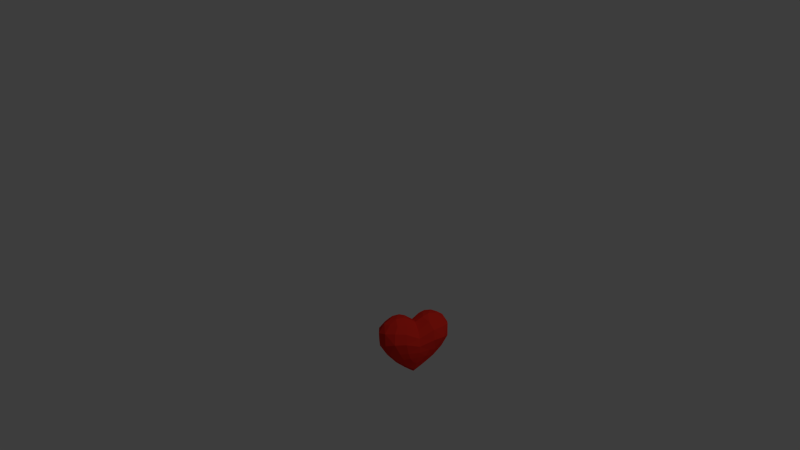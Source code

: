 # Source: heart3.blend  (saved by Blender 2.79.0; exported with 4.5.12 LTS)
import bpy
from mathutils import Matrix  # noqa: F401  (used for matrix-valued properties, if any)

bpy.ops.wm.read_factory_settings(use_empty=True)
scene = bpy.context.scene
scene.name = 'Scene'

# ---- collections
col_collection_1 = bpy.data.collections.new('Collection 1'); scene.collection.children.link(col_collection_1)

# ---- materials (node trees are filled in below, after node groups)
mat_heart = bpy.data.materials.new('Heart')
mat_heart.alpha_threshold = 0.0
mat_heart.use_transparent_shadow = False
mat_heart.diffuse_color = (0.8, 0.02655, 0.01561, 1.0)
mat_heart.roughness = 0.5

# ---- material node trees

# ---- world
world_world = bpy.data.worlds.new('World'); scene.world = world_world
world_world.color = (0.04696, 0.04696, 0.04696)
world_world.use_sun_shadow = False
world_world.sun_shadow_jitter_overblur = 0.0
world_world.cycles.sampling_method = 'NONE'
world_world.cycles.sample_map_resolution = 256

# ---- cameras
cam_camera = bpy.data.cameras.new('Camera')
cam_camera.clip_end = 100.0
cam_camera.lens = 35.0
cam_camera.sensor_width = 32.0
cam_camera.sensor_height = 18.0
cam_camera.ortho_scale = 7.314
cam_camera.dof.focus_distance = 0.0
cam_camera.dof.aperture_fstop = 128.0

# ---- lights
light_lamp = bpy.data.lights.new('Lamp', 'POINT')
light_lamp.transmission_factor = 0.0
light_lamp.cutoff_distance = 30.0
light_lamp.energy = 100.0
light_lamp.shadow_buffer_clip_start = 1.001
light_lamp.shadow_soft_size = 0.1
light_lamp.shadow_maximum_resolution = 0.006
light_lamp.use_absolute_resolution = True
light_lamp.cycles.use_multiple_importance_sampling = False

# ---- meshes
me_sphere = bpy.data.meshes.new('Sphere')
me_sphere.from_pydata([(0.0, 0.0, 1.436), (0.6522, 0.0, 1.565), (0.7994, 0.0, 1.469), (0.945, 0.0, 1.238), (0.9203, 0.0, 0.8974), (0.7265, 0.0, 0.6001), (0.1916, -0.1255, 1.548), (0.3012, -0.31, 1.455), (0.3714, -0.4307, 1.276), (0.3802, -0.4459, 0.9977), (0.292, -0.3625, 0.7112), (0.0, -0.1032, 1.423), (0.0, -0.296, 1.257), (0.0, -0.3958, 1.082), (0.0, -0.4207, 0.8733), (0.0, -0.3809, 0.6862), (0.2522, 0.0, 1.591), (0.434, 0.0, 1.622), (0.5291, -0.1144, 1.592), (0.347, -0.1191, 1.605), (0.5515, -0.2722, 1.475), (0.7158, -0.1504, 1.465), (0.6495, -0.3621, 1.304), (0.8594, -0.2055, 1.281), (0.6733, -0.4006, 1.021), (0.8545, -0.2166, 0.9526), (0.4845, -0.2937, 0.6801), (0.7083, -0.16, 0.6622), (0.4789, 0.0, 0.3372), (0.2572, 0.0, 0.1673), (0.0, -0.2182, 0.3232), (0.2098, -0.3075, 0.5312), (0.0, -0.3195, 0.5323), (0.3636, -0.2279, 0.4872), (0.1168, -0.2455, 0.3947), (0.2987, -0.1195, 0.2833), (0.4983, -0.1295, 0.4304), (0.0, -0.08238, 0.08905), (0.1549, -0.1024, 0.1778), (0.07469, 0.0, 0.04614), (0.0, 0.0, 0.0004151)], [], [(26, 24, 9), (20, 7, 8), (24, 22, 8), (18, 1, 17), (26, 33, 36), (4, 25, 27), (3, 23, 25), (9, 8, 13), (7, 6, 11), (10, 9, 14), (8, 7, 12), (33, 26, 10), (31, 10, 15), (2, 21, 23), (6, 16, 0), (19, 6, 7), (20, 21, 18), (22, 23, 21), (24, 25, 23), (24, 26, 27), (1, 18, 21), (35, 29, 28), (5, 27, 36), (29, 35, 38), (37, 40, 39), (10, 26, 9), (22, 20, 8), (9, 24, 8), (27, 26, 36), (5, 4, 27), (6, 19, 16), (4, 3, 25), (14, 9, 13), (12, 7, 11), (15, 10, 14), (13, 8, 12), (31, 33, 10), (32, 31, 15), (3, 2, 23), (11, 6, 0), (20, 19, 7), (19, 20, 18), (20, 22, 21), (22, 24, 23), (25, 24, 27), (2, 1, 21), (38, 30, 37), (28, 5, 36), (35, 34, 38), (36, 33, 35), (28, 36, 35), (31, 32, 34), (33, 31, 35), (31, 34, 35), (34, 32, 30), (34, 30, 38), (39, 38, 37), (29, 38, 39), (18, 17, 19), (17, 16, 19)])
me_sphere.materials.append(mat_heart)
me_sphere.use_remesh_preserve_volume = False
me_sphere.use_remesh_preserve_attributes = False
me_sphere.use_mirror_x = True
me_sphere.update()

# ---- objects
ob_sphere = bpy.data.objects.new('Sphere', me_sphere)
ob_lamp = bpy.data.objects.new('Lamp', light_lamp)
ob_camera = bpy.data.objects.new('Camera', cam_camera)

# ---- transforms, parenting, visibility, modifiers, constraints
ob_sphere.location = (0.0, 0.0, 0.0)
ob_sphere.scale = (0.2265, 0.2265, 0.2265)
ob_sphere.lineart.crease_threshold = 0.0
ob_sphere.use_mesh_mirror_x = True
_m = ob_sphere.modifiers.new('Mirror', 'MIRROR')
_m.use_axis = (True, True, False)
ob_lamp.location = (1.292, -3.616, 3.712)
ob_lamp.lock_rotations_4d = False
ob_lamp.empty_display_type = 'ARROWS'
ob_lamp.color = (0.0, 0.0, 0.0, 0.0)
ob_lamp.hide_viewport = True
ob_lamp.lineart.crease_threshold = 0.0
ob_camera.location = (-1.826, -4.226, 2.402)
ob_camera.rotation_euler = (1.255, -0.0, -0.3909)
ob_camera.lock_rotations_4d = False
ob_camera.empty_display_type = 'ARROWS'
ob_camera.color = (0.0, 0.0, 0.0, 0.0)
ob_camera.hide_viewport = True
ob_camera.display_type = 'WIRE'
ob_camera.lineart.crease_threshold = 0.0

# ---- collection membership
col_collection_1.objects.link(ob_sphere)
col_collection_1.objects.link(ob_lamp)
col_collection_1.objects.link(ob_camera)

# ---- scene / render settings (as saved in the file)
scene.camera = ob_camera
scene.frame_start = 1; scene.frame_end = 250; scene.frame_set(172)
scene.render.engine = 'BLENDER_EEVEE_NEXT'
scene.render.image_settings.color_mode = 'RGB'
scene.render.resolution_percentage = 50
scene.render.dither_intensity = 0.0
scene.cycles.use_denoising = False
scene.cycles.samples = 10
scene.cycles.sampling_pattern = 'TABULATED_SOBOL'
scene.cycles.light_sampling_threshold = 0.0
scene.cycles.use_adaptive_sampling = False
scene.cycles.use_light_tree = False
scene.cycles.blur_glossy = 0.0
scene.cycles.pixel_filter_type = 'GAUSSIAN'
scene.cycles.sample_clamp_indirect = 0.0
scene.view_settings.view_transform = 'Standard'
bpy.context.view_layer.update()
